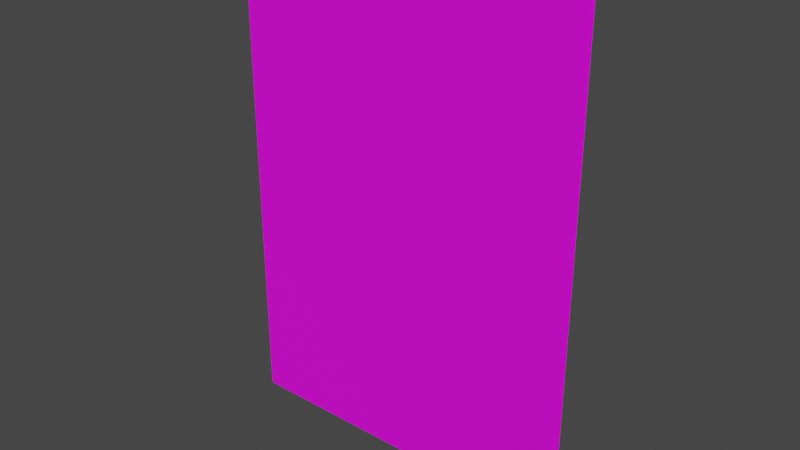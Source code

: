 # Source: cards.blend  (saved by Blender 2.80.47; exported with 4.5.12 LTS)
import bpy
from mathutils import Matrix  # noqa: F401  (used for matrix-valued properties, if any)

bpy.ops.wm.read_factory_settings(use_empty=True)
scene = bpy.context.scene
scene.name = 'CaesarRole'

# ---- collections
col_collection_006 = bpy.data.collections.new('Collection.006'); scene.collection.children.link(col_collection_006)

# ---- images (referenced by path relative to the original .blend; pixels are not part of the script)
import os
ASSET_DIR = os.environ.get("B2B_ASSET_DIR", "")  # directory of the original .blend (textures are referenced by path, not embedded)
HERE = os.path.dirname(os.path.abspath(__file__))  # packed textures are extracted next to this script under _unpacked/

def load_image(name, relpath, width, height, colorspace="sRGB"):
    """Load a texture the original file referenced (path relative to the .blend, or extracted next to this script)."""
    p = next((c for c in (os.path.join(HERE, relpath), os.path.join(ASSET_DIR, relpath)) if relpath and os.path.exists(c)), "")
    if p:
        img = bpy.data.images.load(p, check_existing=True)
        img.name = name
    else:  # same state as the original file: an image datablock whose file is absent (Cycles renders it pink)
        img = bpy.data.images.new(name, width, height)
        img.source = "FILE"
        img.filepath = "//" + (relpath or name)
    img.colorspace_settings.name = colorspace
    return img
img_cards_jpg = load_image('cards.jpg', 'cards.jpg', 1024, 1024, 'sRGB')

# ---- materials (node trees are filled in below, after node groups)
mat_caesarrole = bpy.data.materials.new('CaesarRole')
mat_caesarrole.alpha_threshold = 0.0
mat_caesarrole.use_transparent_shadow = False
mat_caesarrole.roughness = 0.5
mat_caesarrole.line_color = (0.0, 0.0, 0.0, 1.0)
mat_back = bpy.data.materials.new('Back')
mat_back.use_transparent_shadow = False
mat_back.roughness = 0.25

# ---- material node trees
mat_caesarrole.use_nodes = True; mat_caesarrole.node_tree.nodes.clear()
_N = mat_caesarrole.node_tree.nodes; _L = mat_caesarrole.node_tree.links
n0 = _N.new('ShaderNodeOutputMaterial'); n0.name = 'Material Output'; n0.location = (300, 300)
n1 = _N.new('ShaderNodeBsdfPrincipled'); n1.name = 'Principled BSDF'; n1.location = (10, 300)
n1.distribution = 'GGX'
n1.subsurface_method = 'BURLEY'
n1.inputs[3].default_value = 1.45
n2 = _N.new('ShaderNodeTexImage'); n2.name = 'Image Texture'; n2.location = (-280, 280)
n2.image = img_cards_jpg
n3 = _N.new('ShaderNodeUVMap'); n3.name = 'UV Map'; n3.location = (-889, 132)
n3.uv_map = 'UVMap'
n4 = _N.new('ShaderNodeMapping'); n4.name = 'Mapping'; n4.location = (-669, 183)
n4.inputs[1].default_value = (0.754, 0.3, 0.0)
n4.inputs[3].default_value = (0.242, 0.345, 1.0)
_L.new(n1.outputs[0], n0.inputs[0])
_L.new(n2.outputs[0], n1.inputs[0])
_L.new(n4.outputs[0], n2.inputs[0])
_L.new(n3.outputs[0], n4.inputs[0])
n0.is_active_output = True
mat_back.use_nodes = True; mat_back.node_tree.nodes.clear()
_N = mat_back.node_tree.nodes; _L = mat_back.node_tree.links
n0 = _N.new('ShaderNodeOutputMaterial'); n0.name = 'Material Output'; n0.location = (300, 300)
n1 = _N.new('ShaderNodeBsdfPrincipled'); n1.name = 'Principled BSDF'; n1.location = (10, 300)
n1.distribution = 'GGX'
n1.subsurface_method = 'BURLEY'
n1.inputs[3].default_value = 1.45
n2 = _N.new('ShaderNodeTexImage'); n2.name = 'Image Texture'; n2.location = (-339, 194)
n2.image = img_cards_jpg
n3 = _N.new('ShaderNodeMapping'); n3.name = 'Mapping'; n3.location = (-712, 85)
n3.inputs[1].default_value = (0.021, 0.022, 0.0)
n3.inputs[3].default_value = (0.354, 0.247, 1.0)
n4 = _N.new('ShaderNodeUVMap'); n4.name = 'UV Map'; n4.location = (-893, -90)
n4.uv_map = 'UVMap'
_L.new(n1.outputs[0], n0.inputs[0])
_L.new(n2.outputs[0], n1.inputs[0])
_L.new(n3.outputs[0], n2.inputs[0])
_L.new(n4.outputs[0], n3.inputs[0])
n0.is_active_output = True

# ---- world
world_world_006 = bpy.data.worlds.new('World.006'); scene.world = world_world_006
world_world_006.use_nodes = True; world_world_006.node_tree.nodes.clear()
_N = world_world_006.node_tree.nodes; _L = world_world_006.node_tree.links
n0 = _N.new('ShaderNodeOutputWorld'); n0.name = 'World Output'; n0.location = (300, 300)
n1 = _N.new('ShaderNodeBackground'); n1.name = 'Background'; n1.location = (10, 300)
n1.inputs[0].default_value = (0.05088, 0.05088, 0.05088, 1.0)
_L.new(n1.outputs[0], n0.inputs[0])
n0.is_active_output = True
world_world_006.color = (0.05088, 0.05088, 0.05088)
world_world_006.use_sun_shadow = False
world_world_006.sun_shadow_jitter_overblur = 0.0

# ---- meshes
me_cardvertical_008 = bpy.data.meshes.new('CardVertical.008')
me_cardvertical_008.from_pydata([(-0.5, -0.5, 0.005), (0.5, -0.5, 0.005), (-0.5, 0.5, 0.005), (0.5, 0.5, 0.005)], [], [(0, 1, 3, 2)])
_uv = me_cardvertical_008.uv_layers.new(name='UVMap')
_uv.uv.foreach_set('vector', [0.0, 0.0, 1.0, 0.0, 1.0, 1.0, 0.0, 1.0])
me_cardvertical_008.materials.append(mat_caesarrole)
me_cardvertical_008.use_remesh_preserve_volume = False
me_cardvertical_008.use_remesh_preserve_attributes = False
me_cardvertical_008.use_mirror_vertex_groups = False
me_cardvertical_008.update()
me_cardback = bpy.data.meshes.new('CardBack')
me_cardback.from_pydata([(0.5, -0.5, -0.005), (-0.5, -0.5, -0.005), (0.5, 0.5, -0.005), (-0.5, 0.5, -0.005)], [], [(0, 1, 3, 2)])
_uv = me_cardback.uv_layers.new(name='UVMap')
_uv.uv.foreach_set('vector', [0.9999, 0.0001001, 0.9999, 0.9999, 9.984e-05, 0.9999, 0.0001001, 9.984e-05])
me_cardback.materials.append(mat_back)
me_cardback.use_remesh_preserve_volume = False
me_cardback.use_remesh_preserve_attributes = False
me_cardback.use_mirror_vertex_groups = False
me_cardback.update()

# ---- objects
ob_face_006 = bpy.data.objects.new('Face.006', me_cardvertical_008)
ob_back_006 = bpy.data.objects.new('Back.006', me_cardback)
ob_caesarrole = bpy.data.objects.new('CaesarRole', None)

# ---- transforms, parenting, visibility, modifiers, constraints
ob_face_006.parent = ob_caesarrole
ob_face_006.location = (0.0, 0.0, 0.0)
ob_face_006.scale = (0.715, 1.0, 1.0)
ob_face_006.lineart.crease_threshold = 0.0
ob_back_006.parent = ob_caesarrole
ob_back_006.location = (0.0, 0.0, 0.0)
ob_back_006.scale = (0.715, 1.0, 1.0)
ob_back_006.lineart.crease_threshold = 0.0
ob_caesarrole.location = (0.0, 0.0, 0.0)
ob_caesarrole.rotation_euler = (1.571, 0.0, 0.0)
ob_caesarrole.lineart.crease_threshold = 0.0

# ---- collection membership
col_collection_006.objects.link(ob_face_006)
col_collection_006.objects.link(ob_back_006)
col_collection_006.objects.link(ob_caesarrole)

# ---- scene / render settings (as saved in the file)
scene.frame_start = 1; scene.frame_end = 250; scene.frame_set(1)
scene.render.engine = 'BLENDER_EEVEE_NEXT'
scene.cycles.use_denoising = False
scene.cycles.samples = 128
scene.cycles.sampling_pattern = 'TABULATED_SOBOL'
scene.cycles.use_adaptive_sampling = False
scene.cycles.use_light_tree = False
scene.view_settings.view_transform = 'Filmic'
bpy.context.view_layer.update()

# ---- added for rendering (the .blend has no active camera and no usable light): camera, sun
cam_auto = bpy.data.cameras.new('AutoCamera')
cam_auto.lens = 50.0
cam_auto.sensor_width = 36.0
cam_auto.clip_end = 1000.0
ob_auto_camera = bpy.data.objects.new('AutoCamera', cam_auto)
scene.collection.objects.link(ob_auto_camera)
ob_auto_camera.location = (1.13743, -1.36492, 0.909947)
ob_auto_camera.rotation_euler = (1.09748, -7.21219e-08, 0.694738)
scene.camera = ob_auto_camera
light_auto_sun = bpy.data.lights.new('AutoSun', 'SUN')
light_auto_sun.energy = 3.0
light_auto_sun.angle = 0.0523599
ob_auto_sun = bpy.data.objects.new('AutoSun', light_auto_sun)
scene.collection.objects.link(ob_auto_sun)
ob_auto_sun.rotation_euler = (0.872665, 0.174533, 0.523599)
bpy.context.view_layer.update()

